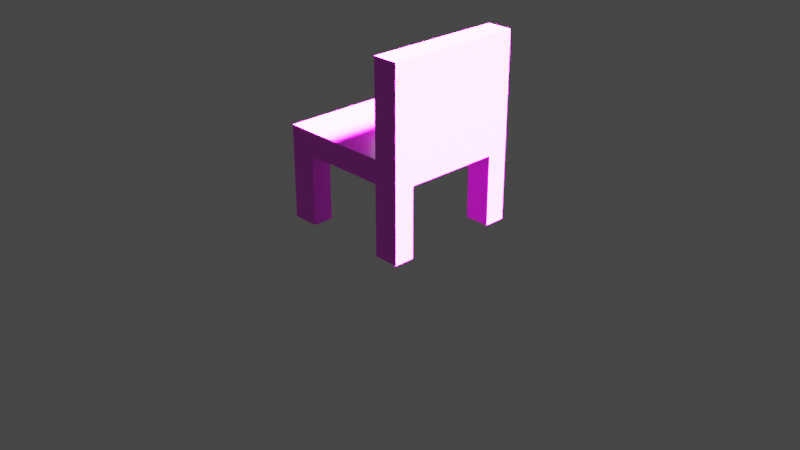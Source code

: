 # Source: chair2.blend  (saved by Blender 2.83.19; exported with 4.5.12 LTS)
import bpy
from mathutils import Matrix  # noqa: F401  (used for matrix-valued properties, if any)

bpy.ops.wm.read_factory_settings(use_empty=True)
scene = bpy.context.scene
scene.name = 'Scene'

# ---- collections
col_collection = bpy.data.collections.new('Collection'); scene.collection.children.link(col_collection)

# ---- images (referenced by path relative to the original .blend; pixels are not part of the script)
import os
ASSET_DIR = os.environ.get("B2B_ASSET_DIR", "")  # directory of the original .blend (textures are referenced by path, not embedded)
HERE = os.path.dirname(os.path.abspath(__file__))  # packed textures are extracted next to this script under _unpacked/

def load_image(name, relpath, width, height, colorspace="sRGB"):
    """Load a texture the original file referenced (path relative to the .blend, or extracted next to this script)."""
    p = next((c for c in (os.path.join(HERE, relpath), os.path.join(ASSET_DIR, relpath)) if relpath and os.path.exists(c)), "")
    if p:
        img = bpy.data.images.load(p, check_existing=True)
        img.name = name
    else:  # same state as the original file: an image datablock whose file is absent (Cycles renders it pink)
        img = bpy.data.images.new(name, width, height)
        img.source = "FILE"
        img.filepath = "//" + (relpath or name)
    img.colorspace_settings.name = colorspace
    return img
img_floor_png = load_image('floor.png', 'floor.png', 1024, 1024, 'sRGB')

# ---- materials (node trees are filled in below, after node groups)
mat_material = bpy.data.materials.new('Material')
mat_material.alpha_threshold = 0.0
mat_material.use_transparent_shadow = False
mat_material.line_color = (0.0, 0.0, 0.0, 1.0)

# ---- material node trees
mat_material.use_nodes = True; mat_material.node_tree.nodes.clear()
_N = mat_material.node_tree.nodes; _L = mat_material.node_tree.links
n0 = _N.new('ShaderNodeOutputMaterial'); n0.name = 'Material Output'; n0.location = (300, 300)
n1 = _N.new('ShaderNodeBsdfPrincipled'); n1.name = 'Principled BSDF'; n1.location = (10, 300)
n1.distribution = 'GGX'
n1.subsurface_method = 'BURLEY'
n1.inputs[2].default_value = 0.4
n1.inputs[3].default_value = 1.45
n1.inputs[27].default_value = (0.004896, 0.004896, 0.004896, 1.0)
n1.inputs[28].default_value = 1.0
n2 = _N.new('ShaderNodeTexImage'); n2.name = 'Image Texture'; n2.location = (-280, 280)
n2.image = img_floor_png
_L.new(n1.outputs[0], n0.inputs[0])
_L.new(n2.outputs[0], n1.inputs[0])
n0.is_active_output = True

# ---- world
world_world = bpy.data.worlds.new('World'); scene.world = world_world
world_world.use_nodes = True; world_world.node_tree.nodes.clear()
_N = world_world.node_tree.nodes; _L = world_world.node_tree.links
n0 = _N.new('ShaderNodeOutputWorld'); n0.name = 'World Output'; n0.location = (300, 300)
n1 = _N.new('ShaderNodeBackground'); n1.name = 'Background'; n1.location = (10, 300)
n1.inputs[0].default_value = (0.05088, 0.05088, 0.05088, 1.0)
_L.new(n1.outputs[0], n0.inputs[0])
n0.is_active_output = True
world_world.color = (0.05088, 0.05088, 0.05088)
world_world.use_sun_shadow = False
world_world.sun_shadow_jitter_overblur = 0.0

# ---- cameras
cam_camera = bpy.data.cameras.new('Camera')
cam_camera.clip_end = 100.0
cam_camera.ortho_scale = 7.314

# ---- lights
light_light = bpy.data.lights.new('Light', 'SUN')
light_light.transmission_factor = 0.0
light_light.angle = 0.1993
light_light.energy = 1000.0
light_light.shadow_soft_size = 0.1
light_light.shadow_cascade_max_distance = 1000.0
light_point = bpy.data.lights.new('Point', 'POINT')
light_point.transmission_factor = 0.0
light_point.shadow_soft_size = 0.25
light_point.shadow_maximum_resolution = 0.006
light_point.use_absolute_resolution = True

# ---- meshes
me_chair = bpy.data.meshes.new('Chair')
me_chair.from_pydata([(0.2286, 0.2286, 0.3142), (0.2286, 0.2286, 0.238), (0.2286, -0.2286, 0.3142), (0.2286, -0.2286, 0.238), (-0.2286, 0.2286, 0.3142), (-0.2286, 0.2286, 0.238), (-0.2286, -0.2286, 0.3142), (-0.2286, -0.2286, 0.238), (-0.2286, 0.1573, 0.238), (0.2286, 0.1573, 0.3142), (-0.2286, 0.1573, 0.3142), (0.2286, 0.1573, 0.238), (-0.2286, -0.1606, 0.238), (0.2286, -0.1606, 0.3142), (-0.2286, -0.1606, 0.3142), (0.2286, -0.1606, 0.238), (0.1442, 0.2286, 0.238), (0.1442, -0.2286, 0.3142), (0.1442, -0.2286, 0.238), (0.1442, 0.2286, 0.3142), (0.1442, 0.1573, 0.238), (0.1442, 0.1573, 0.3142), (0.1442, -0.1606, 0.238), (0.1442, -0.1606, 0.3142), (-0.1392, 0.2286, 0.238), (-0.1392, -0.2286, 0.3142), (-0.1392, 0.1573, 0.238), (-0.1392, -0.1606, 0.238), (-0.1392, -0.2286, 0.238), (-0.1392, 0.2286, 0.3142), (-0.1392, 0.1573, 0.3142), (-0.1392, -0.1606, 0.3142), (0.2286, -0.1606, 0.6181), (0.2286, -0.2286, 0.6181), (0.1442, 0.2286, 0.6181), (0.2286, 0.2286, 0.6181), (0.2286, 0.1573, 0.6181), (0.1442, 0.1573, 0.6181), (0.1442, -0.1606, 0.6181), (0.1442, -0.2286, 0.6181), (-0.2286, -0.1606, 0.005242), (-0.2286, -0.2286, 0.005242), (-0.1392, 0.2286, 0.005242), (-0.2286, 0.2286, 0.005242), (0.1442, -0.2286, 0.005242), (0.2286, -0.2286, 0.005242), (0.2286, 0.1573, 0.005242), (0.2286, 0.2286, 0.005242), (-0.2286, 0.1573, 0.005242), (-0.1392, 0.1573, 0.005242), (0.2286, -0.1606, 0.005242), (-0.1392, -0.1606, 0.005242), (0.1442, 0.2286, 0.005242), (0.1442, 0.1573, 0.005242), (0.1442, -0.1606, 0.005242), (-0.1392, -0.2286, 0.005242)], [], [(31, 14, 6, 25), (28, 25, 6, 7), (8, 10, 4, 5), (15, 3, 45, 50), (15, 13, 2, 3), (16, 19, 0, 1), (1, 0, 9, 11), (3, 18, 44, 45), (12, 14, 10, 8), (29, 4, 10, 30), (7, 6, 14, 12), (11, 9, 13, 15), (20, 11, 15, 22), (30, 10, 14, 31), (23, 17, 39, 38), (26, 20, 22, 27), (21, 23, 38, 37), (24, 16, 20, 26), (24, 29, 19, 16), (27, 22, 18, 28), (3, 2, 17, 18), (19, 21, 37, 34), (27, 28, 55, 51), (5, 4, 29, 24), (7, 12, 40, 41), (8, 26, 27, 12), (21, 30, 31, 23), (19, 29, 30, 21), (18, 17, 25, 28), (23, 31, 25, 17), (36, 37, 38, 32), (35, 34, 37, 36), (32, 38, 39, 33), (0, 19, 34, 35), (13, 9, 36, 32), (9, 0, 35, 36), (17, 2, 33, 39), (2, 13, 32, 33), (54, 50, 45, 44), (52, 47, 46, 53), (40, 51, 55, 41), (43, 42, 49, 48), (5, 24, 42, 43), (20, 16, 52, 53), (24, 26, 49, 42), (26, 8, 48, 49), (11, 20, 53, 46), (28, 7, 41, 55), (1, 11, 46, 47), (12, 27, 51, 40), (18, 22, 54, 44), (22, 15, 50, 54), (8, 5, 43, 48), (16, 1, 47, 52)])
_uv = me_chair.uv_layers.new(name='UVMap')
_uv.uv.foreach_set('vector', [0.8261, 0.7128, 0.875, 0.7128, 0.875, 0.75, 0.8261, 0.75, 0.375, 0.9511, 0.625, 0.9511, 0.625, 1.0, 0.375, 1.0, 0.375, 0.211, 0.625, 0.211, 0.625, 0.25, 0.375, 0.25, 0.375, 0.7128, 0.375, 0.75, 0.375, 0.75, 0.375, 0.7128, 0.375, 0.7128, 0.625, 0.7128, 0.625, 0.75, 0.375, 0.75, 0.375, 0.4539, 0.625, 0.4539, 0.625, 0.5, 0.375, 0.5, 0.375, 0.5, 0.625, 0.5, 0.625, 0.539, 0.375, 0.539, 0.375, 0.75, 0.375, 0.7961, 0.375, 0.7961, 0.375, 0.75, 0.375, 0.03717, 0.625, 0.03717, 0.625, 0.211, 0.375, 0.211, 0.8261, 0.5, 0.875, 0.5, 0.875, 0.539, 0.8261, 0.539, 0.375, 0.0, 0.625, 0.0, 0.625, 0.03717, 0.375, 0.03717, 0.375, 0.539, 0.625, 0.539, 0.625, 0.7128, 0.375, 0.7128, 0.3289, 0.539, 0.375, 0.539, 0.375, 0.7128, 0.3289, 0.7128, 0.8261, 0.539, 0.875, 0.539, 0.875, 0.7128, 0.8261, 0.7128, 0.6711, 0.7128, 0.6711, 0.75, 0.6711, 0.75, 0.6711, 0.7128, 0.1739, 0.539, 0.3289, 0.539, 0.3289, 0.7128, 0.1739, 0.7128, 0.7507, 0.5681, 0.7491, 0.6874, 0.6709, 0.6874, 0.6725, 0.5681, 0.1739, 0.5, 0.3289, 0.5, 0.3289, 0.539, 0.1739, 0.539, 0.375, 0.2989, 0.625, 0.2989, 0.625, 0.4539, 0.375, 0.4539, 0.1739, 0.7128, 0.3289, 0.7128, 0.3289, 0.75, 0.1739, 0.75, 0.375, 0.75, 0.625, 0.75, 0.625, 0.7961, 0.375, 0.7961, 0.6711, 0.5, 0.6711, 0.539, 0.6711, 0.539, 0.6711, 0.5, 0.1739, 0.7128, 0.1739, 0.75, 0.1739, 0.75, 0.1739, 0.7128, 0.375, 0.25, 0.625, 0.25, 0.625, 0.2989, 0.375, 0.2989, 0.375, 0.0, 0.375, 0.03717, 0.375, 0.03717, 0.375, 0.0, 0.125, 0.539, 0.1739, 0.539, 0.1739, 0.7128, 0.125, 0.7128, 0.6711, 0.539, 0.8261, 0.539, 0.8261, 0.7128, 0.6711, 0.7128, 0.6711, 0.5, 0.8261, 0.5, 0.8261, 0.539, 0.6711, 0.539, 0.375, 0.7961, 0.625, 0.7961, 0.625, 0.9511, 0.375, 0.9511, 0.6711, 0.7128, 0.8261, 0.7128, 0.8261, 0.75, 0.6711, 0.75, 0.625, 0.539, 0.6711, 0.539, 0.6711, 0.7128, 0.625, 0.7128, 0.625, 0.5, 0.6711, 0.5, 0.6711, 0.539, 0.625, 0.539, 0.625, 0.7128, 0.6711, 0.7128, 0.6711, 0.75, 0.625, 0.75, 0.625, 0.5, 0.625, 0.4539, 0.625, 0.4539, 0.625, 0.5, 0.7863, 0.6787, 0.7878, 0.5684, 0.625, 0.5668, 0.6234, 0.6787, 0.6102, 0.539, 0.6078, 0.5, 0.625, 0.5, 0.6275, 0.539, 0.625, 0.7961, 0.625, 0.75, 0.625, 0.75, 0.625, 0.7961, 0.625, 0.75, 0.6244, 0.7128, 0.5826, 0.7128, 0.5807, 0.75, 0.3289, 0.7128, 0.375, 0.7128, 0.375, 0.75, 0.3289, 0.75, 0.3289, 0.5, 0.375, 0.5, 0.375, 0.539, 0.3289, 0.539, 0.125, 0.7128, 0.1739, 0.7128, 0.1739, 0.75, 0.125, 0.75, 0.125, 0.5, 0.1739, 0.5, 0.1739, 0.539, 0.125, 0.539, 0.375, 0.25, 0.375, 0.2989, 0.375, 0.2989, 0.375, 0.25, 0.3289, 0.539, 0.3289, 0.5, 0.3289, 0.5, 0.3289, 0.539, 0.1739, 0.5, 0.1739, 0.539, 0.1739, 0.539, 0.1739, 0.5, 0.1739, 0.539, 0.125, 0.539, 0.125, 0.539, 0.1739, 0.539, 0.375, 0.539, 0.3289, 0.539, 0.3289, 0.539, 0.375, 0.539, 0.375, 0.9511, 0.375, 1.0, 0.375, 1.0, 0.375, 0.9511, 0.375, 0.5, 0.375, 0.539, 0.375, 0.539, 0.375, 0.5, 0.125, 0.7128, 0.1739, 0.7128, 0.1739, 0.7128, 0.125, 0.7128, 0.3289, 0.75, 0.3289, 0.7128, 0.3289, 0.7128, 0.3289, 0.75, 0.3289, 0.7128, 0.375, 0.7128, 0.375, 0.7128, 0.3289, 0.7128, 0.375, 0.211, 0.375, 0.25, 0.375, 0.25, 0.375, 0.211, 0.375, 0.4539, 0.375, 0.5, 0.375, 0.5, 0.375, 0.4539])
me_chair.materials.append(mat_material)
me_chair.use_remesh_preserve_volume = False
me_chair.use_remesh_preserve_attributes = False
me_chair.use_mirror_vertex_groups = False
me_chair.update()

# ---- objects
ob_chair = bpy.data.objects.new('Chair', me_chair)
ob_light = bpy.data.objects.new('Light', light_light)
ob_camera = bpy.data.objects.new('Camera', cam_camera)
ob_point = bpy.data.objects.new('Point', light_point)

# ---- transforms, parenting, visibility, modifiers, constraints
ob_chair.location = (0.0, 0.0, 0.0)
ob_chair.scale = (3.211, 3.211, 3.211)
ob_chair.lock_rotations_4d = False
ob_chair.empty_display_type = 'ARROWS'
ob_chair.lineart.crease_threshold = 0.0
ob_light.location = (1.626, 1.845, 2.281)
ob_light.rotation_euler = (0.6256, 0.3912, 1.747)
ob_light.lock_rotations_4d = False
ob_light.empty_display_type = 'ARROWS'
ob_light.color = (0.0, 0.0, 0.0, 0.0)
ob_light.lineart.crease_threshold = 0.0
ob_camera.location = (7.359, -6.926, 4.958)
ob_camera.rotation_euler = (1.109, 0.0, 0.8149)
ob_camera.lock_rotations_4d = False
ob_camera.empty_display_type = 'ARROWS'
ob_camera.color = (0.0, 0.0, 0.0, 0.0)
ob_camera.display_type = 'WIRE'
ob_camera.lineart.crease_threshold = 0.0
ob_point.location = (0.0, 0.0, 1.157)
ob_point.lineart.crease_threshold = 0.0

# ---- collection membership
col_collection.objects.link(ob_chair)
col_collection.objects.link(ob_light)
col_collection.objects.link(ob_camera)
col_collection.objects.link(ob_point)

# ---- scene / render settings (as saved in the file)
scene.camera = ob_camera
scene.frame_start = 1; scene.frame_end = 250; scene.frame_set(1)
scene.render.engine = 'BLENDER_EEVEE_NEXT'
scene.cycles.use_denoising = False
scene.cycles.samples = 128
scene.cycles.sampling_pattern = 'TABULATED_SOBOL'
scene.cycles.use_adaptive_sampling = False
scene.cycles.use_light_tree = False
scene.view_settings.view_transform = 'Filmic'
bpy.context.view_layer.update()
